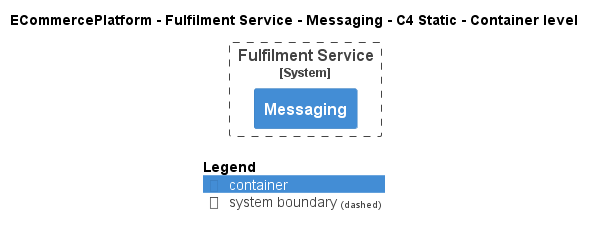

The diagram above was rendered by PlantUML. Its source (embedded in the PNG):
@startuml
!pragma layout smetana
!include ..\..\..\..\..\.c4s\C4_Container.puml

AddElementTag("c4interflow:lifecycle:new", $bgColor=green, $fontColor=#ffffff, $borderColor=green, $shadowing="False")
AddElementTag("c4interflow:lifecycle:changed", $bgColor=orange, $fontColor=#ffffff, $borderColor=orange, $shadowing="False")
AddElementTag("c4interflow:lifecycle:removed", $bgColor=red, $fontColor=#ffffff, $borderColor=red, $shadowing="False")

AddRelTag("c4interflow:lifecycle:new", $textColor=green, $lineColor=green)
AddRelTag("c4interflow:lifecycle:changed", $textColor=orange, $lineColor=orange)
AddRelTag("c4interflow:lifecycle:removed", $textColor=red, $lineColor=red)

SHOW_PERSON_PORTRAIT()
LAYOUT_TOP_DOWN()

skinparam linetype polyline

title ECommercePlatform - Fulfilment Service - Messaging - C4 Static - Container level


System_Boundary(ECommercePlatform.SoftwareSystems.FulfilmentService, "Fulfilment Service") {
    Container(ECommercePlatform.SoftwareSystems.FulfilmentService.Containers.Messaging, "Messaging", "", "")
}



SHOW_LEGEND()
@enduml